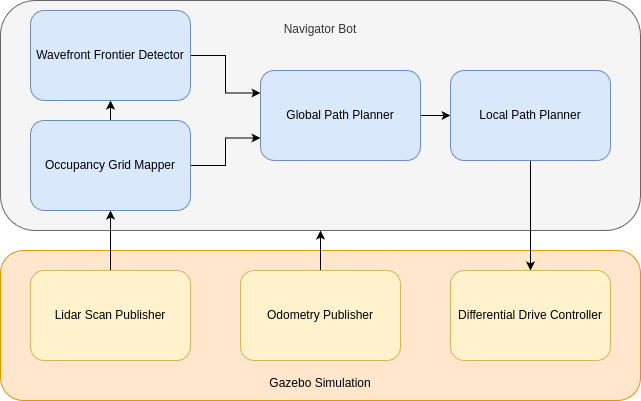

The diagram above was exported from draw.io. Its source (the exported page's mxGraphModel, read from the mxfile embedded in the PNG):
<mxGraphModel dx="994" dy="543" grid="1" gridSize="10" guides="1" tooltips="1" connect="1" arrows="1" fold="1" page="1" pageScale="1" pageWidth="850" pageHeight="1100" math="0" shadow="0">
  <root>
    <mxCell id="0" />
    <mxCell id="1" parent="0" />
    <mxCell id="_KJ24RHoa1m42Q-uF0Cx-7" value="&lt;div&gt;&lt;span style=&quot;background-color: initial;&quot;&gt;Navigator Bot&lt;/span&gt;&lt;br&gt;&lt;/div&gt;&lt;div&gt;&lt;span style=&quot;background-color: initial;&quot;&gt;&lt;br&gt;&lt;/span&gt;&lt;/div&gt;&lt;div&gt;&lt;span style=&quot;background-color: initial;&quot;&gt;&lt;br&gt;&lt;/span&gt;&lt;/div&gt;&lt;div&gt;&lt;span style=&quot;background-color: initial;&quot;&gt;&lt;br&gt;&lt;/span&gt;&lt;/div&gt;&lt;div&gt;&lt;span style=&quot;background-color: initial;&quot;&gt;&lt;br&gt;&lt;/span&gt;&lt;/div&gt;&lt;div&gt;&lt;span style=&quot;background-color: initial;&quot;&gt;&lt;br&gt;&lt;/span&gt;&lt;/div&gt;&lt;div&gt;&lt;span style=&quot;background-color: initial;&quot;&gt;&lt;br&gt;&lt;/span&gt;&lt;/div&gt;&lt;div&gt;&lt;span style=&quot;background-color: initial;&quot;&gt;&lt;br&gt;&lt;/span&gt;&lt;/div&gt;&lt;div&gt;&lt;span style=&quot;background-color: initial;&quot;&gt;&lt;br&gt;&lt;/span&gt;&lt;/div&gt;&lt;div&gt;&lt;span style=&quot;background-color: initial;&quot;&gt;&lt;br&gt;&lt;/span&gt;&lt;/div&gt;&lt;div&gt;&lt;span style=&quot;background-color: initial;&quot;&gt;&lt;br&gt;&lt;/span&gt;&lt;/div&gt;&lt;div&gt;&lt;span style=&quot;background-color: initial;&quot;&gt;&lt;br&gt;&lt;/span&gt;&lt;/div&gt;&lt;div&gt;&lt;span style=&quot;background-color: initial;&quot;&gt;&lt;br&gt;&lt;/span&gt;&lt;/div&gt;" style="rounded=1;whiteSpace=wrap;html=1;fillColor=#f5f5f5;strokeColor=#666666;fontColor=#333333;" vertex="1" parent="1">
      <mxGeometry x="120" y="40" width="640" height="230" as="geometry" />
    </mxCell>
    <mxCell id="_KJ24RHoa1m42Q-uF0Cx-1" value="&lt;div&gt;&lt;br&gt;&lt;/div&gt;&lt;div&gt;&lt;br&gt;&lt;/div&gt;&lt;div&gt;&lt;br&gt;&lt;/div&gt;&lt;div&gt;&lt;br&gt;&lt;/div&gt;&lt;div&gt;&lt;br&gt;&lt;/div&gt;&lt;div&gt;&lt;br&gt;&lt;/div&gt;&lt;div&gt;&lt;br&gt;&lt;/div&gt;&lt;div&gt;&lt;span style=&quot;background-color: initial;&quot;&gt;&lt;br&gt;&lt;/span&gt;&lt;/div&gt;&lt;div&gt;&lt;span style=&quot;background-color: initial;&quot;&gt;Gazebo Simulation&lt;/span&gt;&lt;br&gt;&lt;/div&gt;" style="rounded=1;whiteSpace=wrap;html=1;fillColor=#ffe6cc;strokeColor=#d79b00;" vertex="1" parent="1">
      <mxGeometry x="120" y="290" width="640" height="150" as="geometry" />
    </mxCell>
    <mxCell id="_KJ24RHoa1m42Q-uF0Cx-14" style="edgeStyle=orthogonalEdgeStyle;rounded=0;orthogonalLoop=1;jettySize=auto;html=1;exitX=1;exitY=0.5;exitDx=0;exitDy=0;entryX=0;entryY=0.25;entryDx=0;entryDy=0;" edge="1" parent="1" source="_KJ24RHoa1m42Q-uF0Cx-2" target="_KJ24RHoa1m42Q-uF0Cx-4">
      <mxGeometry relative="1" as="geometry">
        <Array as="points" />
      </mxGeometry>
    </mxCell>
    <mxCell id="_KJ24RHoa1m42Q-uF0Cx-2" value="Wavefront Frontier Detector" style="rounded=1;whiteSpace=wrap;html=1;fillColor=#dae8fc;strokeColor=#6c8ebf;" vertex="1" parent="1">
      <mxGeometry x="150" y="50" width="160" height="90" as="geometry" />
    </mxCell>
    <mxCell id="_KJ24RHoa1m42Q-uF0Cx-15" style="edgeStyle=orthogonalEdgeStyle;rounded=0;orthogonalLoop=1;jettySize=auto;html=1;exitX=1;exitY=0.5;exitDx=0;exitDy=0;entryX=0;entryY=0.75;entryDx=0;entryDy=0;" edge="1" parent="1" source="_KJ24RHoa1m42Q-uF0Cx-3" target="_KJ24RHoa1m42Q-uF0Cx-4">
      <mxGeometry relative="1" as="geometry" />
    </mxCell>
    <mxCell id="_KJ24RHoa1m42Q-uF0Cx-19" style="edgeStyle=orthogonalEdgeStyle;rounded=0;orthogonalLoop=1;jettySize=auto;html=1;exitX=0.5;exitY=0;exitDx=0;exitDy=0;entryX=0.5;entryY=1;entryDx=0;entryDy=0;" edge="1" parent="1" source="_KJ24RHoa1m42Q-uF0Cx-3" target="_KJ24RHoa1m42Q-uF0Cx-2">
      <mxGeometry relative="1" as="geometry" />
    </mxCell>
    <mxCell id="_KJ24RHoa1m42Q-uF0Cx-3" value="Occupancy Grid Mapper" style="rounded=1;whiteSpace=wrap;html=1;fillColor=#dae8fc;strokeColor=#6c8ebf;" vertex="1" parent="1">
      <mxGeometry x="150" y="160" width="160" height="90" as="geometry" />
    </mxCell>
    <mxCell id="_KJ24RHoa1m42Q-uF0Cx-13" style="edgeStyle=orthogonalEdgeStyle;rounded=0;orthogonalLoop=1;jettySize=auto;html=1;exitX=1;exitY=0.5;exitDx=0;exitDy=0;entryX=0;entryY=0.5;entryDx=0;entryDy=0;" edge="1" parent="1" source="_KJ24RHoa1m42Q-uF0Cx-4" target="_KJ24RHoa1m42Q-uF0Cx-6">
      <mxGeometry relative="1" as="geometry" />
    </mxCell>
    <mxCell id="_KJ24RHoa1m42Q-uF0Cx-4" value="Global Path Planner" style="rounded=1;whiteSpace=wrap;html=1;fillColor=#dae8fc;strokeColor=#6c8ebf;" vertex="1" parent="1">
      <mxGeometry x="380" y="110" width="160" height="90" as="geometry" />
    </mxCell>
    <mxCell id="_KJ24RHoa1m42Q-uF0Cx-11" style="edgeStyle=orthogonalEdgeStyle;rounded=0;orthogonalLoop=1;jettySize=auto;html=1;entryX=0.5;entryY=0;entryDx=0;entryDy=0;" edge="1" parent="1" source="_KJ24RHoa1m42Q-uF0Cx-6" target="_KJ24RHoa1m42Q-uF0Cx-9">
      <mxGeometry relative="1" as="geometry" />
    </mxCell>
    <mxCell id="_KJ24RHoa1m42Q-uF0Cx-6" value="Local Path Planner" style="rounded=1;whiteSpace=wrap;html=1;fillColor=#dae8fc;strokeColor=#6c8ebf;" vertex="1" parent="1">
      <mxGeometry x="570" y="110" width="160" height="90" as="geometry" />
    </mxCell>
    <mxCell id="_KJ24RHoa1m42Q-uF0Cx-16" style="edgeStyle=orthogonalEdgeStyle;rounded=0;orthogonalLoop=1;jettySize=auto;html=1;entryX=0.5;entryY=1;entryDx=0;entryDy=0;" edge="1" parent="1" source="_KJ24RHoa1m42Q-uF0Cx-8" target="_KJ24RHoa1m42Q-uF0Cx-7">
      <mxGeometry relative="1" as="geometry" />
    </mxCell>
    <mxCell id="_KJ24RHoa1m42Q-uF0Cx-8" value="Odometry Publisher" style="rounded=1;whiteSpace=wrap;html=1;fillColor=#fff2cc;strokeColor=#d6b656;" vertex="1" parent="1">
      <mxGeometry x="360" y="310" width="160" height="90" as="geometry" />
    </mxCell>
    <mxCell id="_KJ24RHoa1m42Q-uF0Cx-9" value="Differential Drive Controller" style="rounded=1;whiteSpace=wrap;html=1;fillColor=#fff2cc;strokeColor=#d6b656;" vertex="1" parent="1">
      <mxGeometry x="570" y="310" width="160" height="90" as="geometry" />
    </mxCell>
    <mxCell id="_KJ24RHoa1m42Q-uF0Cx-20" style="edgeStyle=orthogonalEdgeStyle;rounded=0;orthogonalLoop=1;jettySize=auto;html=1;exitX=0.5;exitY=0;exitDx=0;exitDy=0;entryX=0.5;entryY=1;entryDx=0;entryDy=0;" edge="1" parent="1" source="_KJ24RHoa1m42Q-uF0Cx-10" target="_KJ24RHoa1m42Q-uF0Cx-3">
      <mxGeometry relative="1" as="geometry" />
    </mxCell>
    <mxCell id="_KJ24RHoa1m42Q-uF0Cx-10" value="Lidar Scan Publisher" style="rounded=1;whiteSpace=wrap;html=1;fillColor=#fff2cc;strokeColor=#d6b656;" vertex="1" parent="1">
      <mxGeometry x="150" y="310" width="160" height="90" as="geometry" />
    </mxCell>
  </root>
</mxGraphModel>